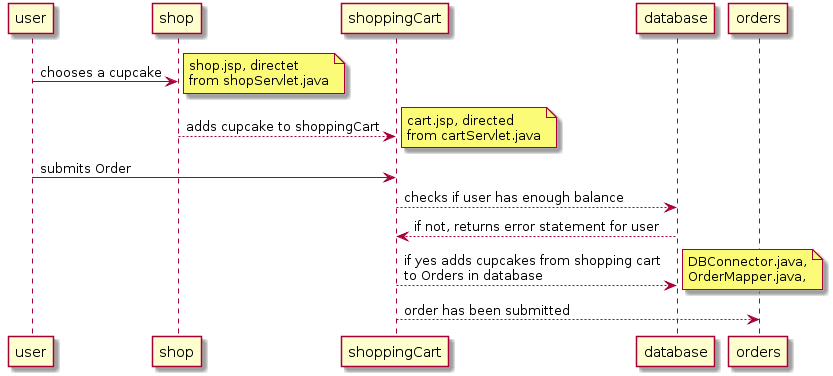

The diagram above was rendered by PlantUML. Its source (embedded in the PNG):
@startuml
user -> shop : chooses a cupcake
note right: shop.jsp, directet\nfrom shopServlet.java
shop --> shoppingCart : adds cupcake to shoppingCart
note right: cart.jsp, directed\nfrom cartServlet.java
user -> shoppingCart : submits Order
shoppingCart --> database : checks if user has enough balance
database --> shoppingCart : if not, returns error statement for user
shoppingCart --> database : if yes adds cupcakes from shopping cart\nto Orders in database
note right: DBConnector.java,\nOrderMapper.java, 
shoppingCart --> orders : order has been submitted
@enduml